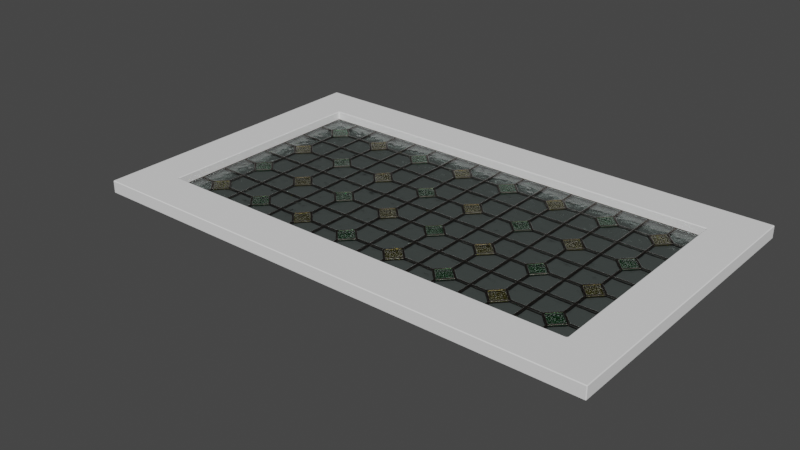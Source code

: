 # Source: UsaSt.blend  (saved by Blender 4.5.90; exported with 4.5.12 LTS)
import bpy
from mathutils import Matrix  # noqa: F401  (used for matrix-valued properties, if any)

bpy.ops.wm.read_factory_settings(use_empty=True)
scene = bpy.context.scene
scene.name = 'Scene'

# ---- collections
col_collection = bpy.data.collections.new('Collection'); scene.collection.children.link(col_collection)

# ---- images (referenced by path relative to the original .blend; pixels are not part of the script)
import os
ASSET_DIR = os.environ.get("B2B_ASSET_DIR", "")  # directory of the original .blend (textures are referenced by path, not embedded)
HERE = os.path.dirname(os.path.abspath(__file__))  # packed textures are extracted next to this script under _unpacked/

def load_image(name, relpath, width, height, colorspace="sRGB"):
    """Load a texture the original file referenced (path relative to the .blend, or extracted next to this script)."""
    p = next((c for c in (os.path.join(HERE, relpath), os.path.join(ASSET_DIR, relpath)) if relpath and os.path.exists(c)), "")
    if p:
        img = bpy.data.images.load(p, check_existing=True)
        img.name = name
    else:  # same state as the original file: an image datablock whose file is absent (Cycles renders it pink)
        img = bpy.data.images.new(name, width, height)
        img.source = "FILE"
        img.filepath = "//" + (relpath or name)
    img.colorspace_settings.name = colorspace
    return img
img_diamond_grid_glass_panel_height_jpg_005 = load_image('Diamond_Grid_Glass_Panel_height.jpg.005', '_unpacked/Diamond_Grid_Glass_Panel_height.1873924e.jpg', 2048, 2048, 'Non-Color')
img_diamond_grid_glass_panel_basecolor_jpg_005 = load_image('Diamond_Grid_Glass_Panel_basecolor.jpg.005', '_unpacked/Diamond_Grid_Glass_Panel_basecolor.1830b5b3.jpg', 2048, 2048, 'sRGB')
img_diamond_grid_glass_panel_metallic_jpg_005 = load_image('Diamond_Grid_Glass_Panel_metallic.jpg.005', '_unpacked/Diamond_Grid_Glass_Panel_metallic.e9db0295.jpg', 2048, 2048, 'Non-Color')
img_diamond_grid_glass_panel_roughness_jpg_005 = load_image('Diamond_Grid_Glass_Panel_roughness.jpg.005', '_unpacked/Diamond_Grid_Glass_Panel_roughness.ff00c29c.jpg', 2048, 2048, 'Non-Color')
img_diamond_grid_glass_panel_normal_jpg_005 = load_image('Diamond_Grid_Glass_Panel_normal.jpg.005', '_unpacked/Diamond_Grid_Glass_Panel_normal.cebd9ed4.jpg', 2048, 2048, 'Non-Color')

# ---- materials (node trees are filled in below, after node groups)
mat_dmdgridglass = bpy.data.materials.new('DmdGridGlass')
mat_dmdgridglass.displacement_method = 'BOTH'

# ---- material node trees
mat_dmdgridglass.use_nodes = True; mat_dmdgridglass.node_tree.nodes.clear()
_N = mat_dmdgridglass.node_tree.nodes; _L = mat_dmdgridglass.node_tree.links
n0 = _N.new('ShaderNodeBsdfPrincipled'); n0.name = 'Principled BSDF'; n0.location = (10, 300)
n0.inputs[18].default_value = 1.0
n1 = _N.new('ShaderNodeOutputMaterial'); n1.name = 'Material Output'; n1.location = (300, 300)
n2 = _N.new('ShaderNodeTexImage'); n2.name = 'Image Texture'; n2.location = (85, -876)
n2.label = 'Displacement'
n2.image = img_diamond_grid_glass_panel_height_jpg_005
n3 = _N.new('ShaderNodeDisplacement'); n3.name = 'Displacement'; n3.location = (110, -400)
n3.inputs[2].default_value = 0.0
n4 = _N.new('ShaderNodeTexImage'); n4.name = 'Image Texture.001'; n4.location = (85, -36)
n4.label = 'Base Color'
n4.image = img_diamond_grid_glass_panel_basecolor_jpg_005
n5 = _N.new('ShaderNodeTexImage'); n5.name = 'Image Texture.002'; n5.location = (85, -316)
n5.label = 'Metallic'
n5.image = img_diamond_grid_glass_panel_metallic_jpg_005
n6 = _N.new('ShaderNodeTexImage'); n6.name = 'Image Texture.003'; n6.location = (85, -596)
n6.label = 'Roughness'
n6.image = img_diamond_grid_glass_panel_roughness_jpg_005
n7 = _N.new('ShaderNodeTexImage'); n7.name = 'Image Texture.004'; n7.location = (85, -1156)
n7.label = 'Normal'
n7.image = img_diamond_grid_glass_panel_normal_jpg_005
n8 = _N.new('ShaderNodeNormalMap'); n8.name = 'Normal Map'; n8.location = (-240, -620)
n9 = _N.new('ShaderNodeMapping'); n9.name = 'Mapping'; n9.location = (230, -36)
n10 = _N.new('NodeReroute'); n10.name = 'Reroute'; n10.location = (35, -706)
n10.width = 10
n10.socket_idname = 'NodeSocketVector'
n11 = _N.new('ShaderNodeTexCoord'); n11.name = 'Texture Coordinate'; n11.location = (30, -36)
n12 = _N.new('NodeFrame'); n12.name = 'Frame'; n12.location = (-1270, 336)
n12.label = 'Mapping'
n12.width = 400
n13 = _N.new('NodeFrame'); n13.name = 'Frame.001'; n13.location = (-625, 536)
n13.label = 'Textures'
n13.width = 355
n2.parent = n13
n4.parent = n13
n5.parent = n13
n6.parent = n13
n7.parent = n13
n9.parent = n12
n10.parent = n13
n11.parent = n12
_L.new(n0.outputs[0], n1.inputs[0])
_L.new(n2.outputs[0], n3.inputs[0])
_L.new(n3.outputs[0], n1.inputs[2])
_L.new(n4.outputs[0], n0.inputs[0])
_L.new(n5.outputs[0], n0.inputs[1])
_L.new(n6.outputs[0], n0.inputs[2])
_L.new(n7.outputs[0], n8.inputs[1])
_L.new(n8.outputs[0], n0.inputs[5])
_L.new(n10.outputs[0], n4.inputs[0])
_L.new(n10.outputs[0], n5.inputs[0])
_L.new(n10.outputs[0], n6.inputs[0])
_L.new(n10.outputs[0], n2.inputs[0])
_L.new(n10.outputs[0], n7.inputs[0])
_L.new(n9.outputs[0], n10.inputs[0])
_L.new(n11.outputs[2], n9.inputs[0])
n1.is_active_output = True

# ---- world
world_world = bpy.data.worlds.new('World'); scene.world = world_world
world_world.use_nodes = True; world_world.node_tree.nodes.clear()
_N = world_world.node_tree.nodes; _L = world_world.node_tree.links
n0 = _N.new('ShaderNodeOutputWorld'); n0.name = 'World Output'; n0.location = (300, 300)
n1 = _N.new('ShaderNodeBackground'); n1.name = 'Background'; n1.location = (10, 300)
n1.inputs[0].default_value = (0.05088, 0.05088, 0.05088, 1.0)
_L.new(n1.outputs[0], n0.inputs[0])
n0.is_active_output = True
world_world.color = (0.05088, 0.05088, 0.05088)
world_world.use_sun_shadow = False
world_world.sun_shadow_jitter_overblur = 0.0

# ---- meshes
me_geamusacs = bpy.data.meshes.new('GeamUsaCs')
me_geamusacs.from_pydata([(0.0, 0.0, 0.0), (0.0, 0.4572, 0.0), (0.762, 0.4572, 0.0), (0.762, 0.0, 0.0), (0.0, 0.0, 0.01905), (0.0, 0.4572, 0.01905), (0.762, 0.4572, 0.01905), (0.762, 0.0, 0.01905), (0.6985, 0.0, 0.0), (0.0635, 0.0, 0.0), (0.0635, 0.4572, 0.0), (0.6985, 0.4572, 0.0), (0.0635, 0.0, 0.01905), (0.6985, 0.0, 0.01905), (0.6985, 0.4572, 0.01905), (0.0635, 0.4572, 0.01905), (0.0, 0.0635, 0.0), (0.0, 0.3937, 0.0), (0.762, 0.3937, 0.0), (0.762, 0.0635, 0.0), (0.0, 0.3937, 0.01905), (0.0, 0.0635, 0.01905), (0.762, 0.0635, 0.01905), (0.762, 0.3937, 0.01905), (0.0635, 0.0635, 0.01905), (0.0635, 0.3937, 0.01905), (0.6985, 0.0635, 0.01905), (0.6985, 0.3937, 0.01905), (0.0635, 0.3937, 0.0), (0.0635, 0.0635, 0.0), (0.6985, 0.3937, 0.0), (0.6985, 0.0635, 0.0), (0.0635, 0.0635, 0.00635), (0.0635, 0.3937, 0.00635), (0.6985, 0.0635, 0.00635), (0.6985, 0.3937, 0.00635), (0.0635, 0.3937, 0.0), (0.0635, 0.0635, 0.0), (0.6985, 0.3937, 0.0), (0.6985, 0.0635, 0.0), (0.0635, 0.0635, 0.00635), (0.0635, 0.3937, 0.00635), (0.6985, 0.0635, 0.00635), (0.6985, 0.3937, 0.00635)], [], [(30, 11, 2, 18), (27, 23, 6, 14), (17, 20, 5, 1), (11, 14, 6, 2), (19, 22, 7, 3), (13, 8, 3, 7), (4, 0, 9, 12), (12, 9, 8, 13), (1, 5, 15, 10), (10, 15, 14, 11), (20, 25, 15, 5), (25, 27, 14, 15), (17, 1, 10, 28), (28, 10, 11, 30), (9, 29, 31, 8), (0, 16, 29, 9), (16, 17, 28, 29), (12, 13, 26, 24), (27, 25, 33, 35), (4, 12, 24, 21), (21, 24, 25, 20), (2, 6, 23, 18), (18, 23, 22, 19), (0, 4, 21, 16), (16, 21, 20, 17), (13, 7, 22, 26), (26, 22, 23, 27), (8, 31, 19, 3), (31, 30, 18, 19), (26, 27, 35, 34), (25, 24, 32, 33), (24, 26, 34, 32), (37, 36, 38, 39), (40, 42, 43, 41)])
me_geamusacs.polygons.foreach_set('material_index', [0, 0, 0, 0, 0, 0, 0, 0, 0, 0, 0, 0, 0, 0, 0, 0, 0, 0, 0, 0, 0, 0, 0, 0, 0, 0, 0, 0, 0, 0, 0, 0, 1, 1])
_uv = me_geamusacs.uv_layers.new(name='UVMap')
_uv.uv.foreach_set('vector', [0.06952, 0.861, 0.06952, 0.9999, 9.133e-05, 0.9999, 9.127e-05, 0.861, 0.07785, 0.5287, 0.01315, 0.5287, 0.01315, 0.3993, 0.07785, 0.3993, 0.6701, 0.6651, 0.6701, 0.6949, 0.6451, 0.6949, 0.6451, 0.6651, 0.347, 0.1097, 0.347, 0.1451, 0.3172, 0.1451, 0.3172, 0.1097, 0.6453, 0.7239, 0.6453, 0.7593, 0.6154, 0.7593, 0.6154, 0.7239, 0.347, 0.07422, 0.347, 0.1097, 0.3172, 0.1097, 0.3172, 0.07422, 0.6751, 0.07422, 0.6751, 0.1097, 0.6453, 0.1097, 0.6453, 0.07422, 0.6453, 0.07422, 0.6453, 0.1097, 0.347, 0.1097, 0.347, 0.07422, 0.6751, 0.1097, 0.6751, 0.1451, 0.6453, 0.1451, 0.6453, 0.1097, 0.6453, 0.1097, 0.6453, 0.1451, 0.347, 0.1451, 0.347, 0.1097, 0.7895, 0.5287, 0.7248, 0.5287, 0.7248, 0.3993, 0.7895, 0.3993, 0.7248, 0.5287, 0.07785, 0.5287, 0.07785, 0.3993, 0.7248, 0.3993, 0.8333, 0.861, 0.8333, 0.9999, 0.7638, 0.9999, 0.7638, 0.861, 0.7638, 0.861, 0.7638, 0.9999, 0.06952, 0.9999, 0.06952, 0.861, 0.7638, 9.129e-05, 0.7638, 0.139, 0.06952, 0.139, 0.06952, 9.172e-05, 0.8333, 9.127e-05, 0.8333, 0.139, 0.7638, 0.139, 0.7638, 9.129e-05, 0.8333, 0.139, 0.8333, 0.861, 0.7638, 0.861, 0.7638, 0.139, 0.07785, 0.529, 0.7248, 0.529, 0.7248, 0.6584, 0.07785, 0.6584, 0.4807, 0.75, 0.9449, 0.75, 0.9449, 0.7868, 0.4807, 0.7868, 0.01315, 0.529, 0.07785, 0.529, 0.07785, 0.6584, 0.01315, 0.6584, 0.02147, 0.9977, 0.02147, 0.9133, 0.4557, 0.9133, 0.4557, 0.9977, 0.8302, 0.7239, 0.8302, 0.7593, 0.8004, 0.7593, 0.8004, 0.7239, 0.8004, 0.7239, 0.8004, 0.7593, 0.6453, 0.7593, 0.6453, 0.7239, 0.8251, 0.6651, 0.8251, 0.6949, 0.8001, 0.6949, 0.8001, 0.6651, 0.8001, 0.6651, 0.8001, 0.6949, 0.6701, 0.6949, 0.6701, 0.6651, 0.7248, 0.529, 0.7895, 0.529, 0.7895, 0.6584, 0.7248, 0.6584, 0.02147, 0.06991, 0.02147, -0.01443, 0.4557, -0.01443, 0.4557, 0.06991, 0.06952, 9.172e-05, 0.06952, 0.139, 9.145e-05, 0.139, 9.139e-05, 9.171e-05, 0.06952, 0.139, 0.06952, 0.861, 9.127e-05, 0.861, 9.145e-05, 0.139, 0.7221, 0.7132, 0.4807, 0.7132, 0.4807, 0.6765, 0.7221, 0.6765, 0.4807, 0.7132, 0.7221, 0.7132, 0.7221, 0.75, 0.4807, 0.75, 0.9449, 0.8235, 0.4807, 0.8235, 0.4807, 0.7868, 0.9449, 0.7868, -0.378, -0.002359, -0.378, 1.002, 1.628, 1.002, 1.628, -0.002359, -0.378, -0.002359, 1.628, -0.002359, 1.628, 1.002, -0.378, 1.002])
me_geamusacs.materials.append(None)
me_geamusacs.materials.append(mat_dmdgridglass)
me_geamusacs.use_remesh_fix_poles = True
me_geamusacs.use_remesh_preserve_attributes = False
me_geamusacs.use_mirror_vertex_groups = False
me_geamusacs.update()

# ---- objects
ob_geamusacs = bpy.data.objects.new('GeamUsaCS', None)
ob_obj_x = bpy.data.objects.new('OBJ_X', None)
ob_obj_y = bpy.data.objects.new('OBJ_Y', None)
ob_obj_z = bpy.data.objects.new('OBJ_Z', None)
ob_obj_prompts = bpy.data.objects.new('OBJ_PROMPTS', None)
ob_geamusacs_1 = bpy.data.objects.new('GeamUsaCs', me_geamusacs)
ob_y1 = bpy.data.objects.new('Y1', None)
ob_y2 = bpy.data.objects.new('Y2', None)

# ---- transforms, parenting, visibility, modifiers, constraints
ob_geamusacs.location = (0.0, 0.0, 0.0)
ob_geamusacs.empty_display_type = 'ARROWS'
ob_geamusacs.empty_display_size = 0.1
ob_geamusacs.lineart.crease_threshold = 0.0
ob_obj_x.parent = ob_geamusacs
ob_obj_x.location = (0.762, 0.0, 0.0)
ob_obj_x.lock_location = (False, True, True)
ob_obj_x.lock_rotation = (True, True, True)
ob_obj_x.empty_display_type = 'SPHERE'
ob_obj_x.empty_display_size = 0.1
ob_obj_x.lineart.crease_threshold = 0.0
ob_obj_y.parent = ob_geamusacs
ob_obj_y.location = (0.0, 0.4572, 0.0)
ob_obj_y.lock_location = (True, False, True)
ob_obj_y.lock_rotation = (True, True, True)
ob_obj_y.empty_display_type = 'SPHERE'
ob_obj_y.empty_display_size = 0.1
ob_obj_y.lineart.crease_threshold = 0.0
ob_obj_z.parent = ob_geamusacs
ob_obj_z.location = (0.0, 0.0, 0.01905)
ob_obj_z.lock_location = (True, True, False)
ob_obj_z.lock_rotation = (True, True, True)
ob_obj_z.empty_display_type = 'SINGLE_ARROW'
ob_obj_z.empty_display_size = 0.2
ob_obj_z.lineart.crease_threshold = 0.0
ob_obj_prompts.parent = ob_geamusacs
ob_obj_prompts.location = (0.0, 0.0, 0.0)
ob_obj_prompts.lock_location = (True, True, True)
ob_obj_prompts.lock_rotation = (True, True, True)
ob_obj_prompts.empty_display_size = 0.0001
ob_obj_prompts.lineart.crease_threshold = 0.0
ob_geamusacs_1.parent = ob_geamusacs
ob_geamusacs_1.location = (0.0, 0.0, 0.0)
ob_geamusacs_1.lock_location = (True, True, True)
ob_geamusacs_1.lineart.crease_threshold = 0.0
_vg = ob_geamusacs_1.vertex_groups.new(name='OBJ_X')
_vg = ob_geamusacs_1.vertex_groups.new(name='OBJ_Y')
_vg = ob_geamusacs_1.vertex_groups.new(name='OBJ_Z')
_vg = ob_geamusacs_1.vertex_groups.new(name='Y1')
_vg = ob_geamusacs_1.vertex_groups.new(name='Y2')
_m = ob_geamusacs_1.modifiers.new('Hook-OBJ_X', 'HOOK')
_m.center = (0.762, 0.0, 0.0)
_m.matrix_inverse = ((1.0, 0.0, 0.0, -0.762), (0.0, 1.0, 0.0, 0.0), (0.0, 0.0, 1.0, 0.0), (0.0, 0.0, 0.0, 1.0))
_m.object = ob_obj_x
_m = ob_geamusacs_1.modifiers.new('Hook-OBJ_Z', 'HOOK')
_m.center = (0.0, 0.0, 0.01905)
_m.matrix_inverse = ((1.0, 0.0, 0.0, 0.0), (0.0, 1.0, 0.0, 0.0), (0.0, 0.0, 1.0, -0.01905), (0.0, 0.0, 0.0, 1.0))
_m.object = ob_obj_z
_m = ob_geamusacs_1.modifiers.new('Hook-Y1', 'HOOK')
_m.object = ob_y1
_m = ob_geamusacs_1.modifiers.new('Hook-Y2', 'HOOK')
_m.center = (0.0, 0.4572, 0.0)
_m.matrix_inverse = ((1.0, 0.0, 0.0, 0.0), (0.0, 1.0, 0.0, -0.4572), (0.0, 0.0, 1.0, 0.0), (0.0, 0.0, 0.0, 1.0))
_m.object = ob_y2
_m = ob_geamusacs_1.modifiers.new('Bevel', 'BEVEL')
_m.width = 0.001
_m.width_pct = 0.001
_m.limit_method = 'NONE'
ob_y1.parent = ob_geamusacs
ob_y1.location = (0.0, 0.0, 0.0)
ob_y1.empty_display_size = 0.0254
ob_y1.lineart.crease_threshold = 0.0
ob_y2.parent = ob_geamusacs
ob_y2.location = (0.0, 0.0, 0.0)
ob_y2.empty_display_size = 0.0254
ob_y2.lineart.crease_threshold = 0.0

# ---- collection membership
col_collection.objects.link(ob_geamusacs)
col_collection.objects.link(ob_obj_x)
col_collection.objects.link(ob_obj_y)
col_collection.objects.link(ob_obj_z)
col_collection.objects.link(ob_obj_prompts)
col_collection.objects.link(ob_geamusacs_1)
col_collection.objects.link(ob_y1)
col_collection.objects.link(ob_y2)

# ---- scene / render settings (as saved in the file)
scene.frame_start = 1; scene.frame_end = 250; scene.frame_set(1)
scene.render.engine = 'BLENDER_EEVEE_NEXT'
scene.cycles.use_denoising = False
scene.cycles.samples = 128
scene.cycles.sampling_pattern = 'TABULATED_SOBOL'
scene.cycles.use_adaptive_sampling = False
scene.cycles.use_light_tree = False
scene.eevee.use_gtao = True
scene.eevee.use_raytracing = True
scene.view_settings.view_transform = 'Filmic'
bpy.context.view_layer.update()

# ---- added for rendering (the .blend has no active camera and no usable light): camera, sun
cam_auto = bpy.data.cameras.new('AutoCamera')
cam_auto.lens = 50.0
cam_auto.sensor_width = 36.0
cam_auto.clip_end = 1000.0
ob_auto_camera = bpy.data.objects.new('AutoCamera', cam_auto)
scene.collection.objects.link(ob_auto_camera)
ob_auto_camera.location = (1.20338, -0.821753, 0.667427)
ob_auto_camera.rotation_euler = (1.09748, -7.21219e-08, 0.694738)
scene.camera = ob_auto_camera
light_auto_sun = bpy.data.lights.new('AutoSun', 'SUN')
light_auto_sun.energy = 3.0
light_auto_sun.angle = 0.0523599
ob_auto_sun = bpy.data.objects.new('AutoSun', light_auto_sun)
scene.collection.objects.link(ob_auto_sun)
ob_auto_sun.rotation_euler = (0.872665, 0.174533, 0.523599)
bpy.context.view_layer.update()
